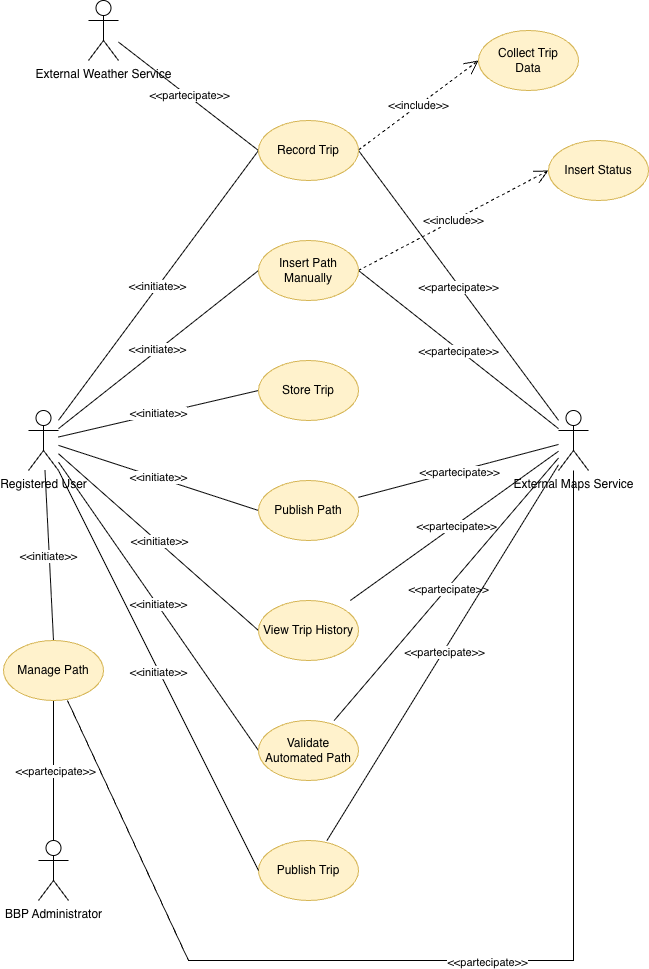

The diagram above was exported from draw.io. Its source (the exported page's mxGraphModel, read from the mxfile embedded in the PNG):
<mxGraphModel dx="2066" dy="1184" grid="1" gridSize="10" guides="1" tooltips="1" connect="1" arrows="1" fold="1" page="1" pageScale="1" pageWidth="827" pageHeight="1169" background="none" math="0" shadow="0">
  <root>
    <mxCell id="0" />
    <mxCell id="1" parent="0" />
    <mxCell id="YHdtPHhsMhMn0dxmn_pw-8" parent="1" style="shape=umlActor;verticalLabelPosition=bottom;verticalAlign=top;html=1;outlineConnect=0;" value="Registered User&lt;div&gt;&lt;br&gt;&lt;/div&gt;" vertex="1">
      <mxGeometry height="60" width="30" x="120" y="450" as="geometry" />
    </mxCell>
    <mxCell id="YHdtPHhsMhMn0dxmn_pw-15" parent="1" style="strokeWidth=1;html=1;shape=mxgraph.flowchart.start_1;whiteSpace=wrap;fillColor=light-dark(#fff2cc, #281d00);strokeColor=light-dark(#d6b656, #6d5100);" value="Publish Trip" vertex="1">
      <mxGeometry height="60" width="100" x="350" y="880" as="geometry" />
    </mxCell>
    <mxCell id="YHdtPHhsMhMn0dxmn_pw-17" parent="1" style="shape=umlActor;verticalLabelPosition=bottom;verticalAlign=top;html=1;" value="BBP Administrator" vertex="1">
      <mxGeometry height="60" width="30" x="130" y="880" as="geometry" />
    </mxCell>
    <mxCell id="YHdtPHhsMhMn0dxmn_pw-18" parent="1" style="shape=umlActor;verticalLabelPosition=bottom;verticalAlign=top;html=1;" value="External Weather Service" vertex="1">
      <mxGeometry height="60" width="30" x="180" y="40" as="geometry" />
    </mxCell>
    <mxCell id="YHdtPHhsMhMn0dxmn_pw-19" parent="1" style="shape=umlActor;verticalLabelPosition=bottom;verticalAlign=top;html=1;" value="External Maps Service" vertex="1">
      <mxGeometry height="60" width="30" x="650" y="450" as="geometry" />
    </mxCell>
    <mxCell id="YHdtPHhsMhMn0dxmn_pw-32" edge="1" parent="1" style="endArrow=open;endSize=12;dashed=1;html=1;rounded=0;entryX=0.5;entryY=1;entryDx=0;entryDy=0;entryPerimeter=0;" value="&amp;lt;&amp;lt;include&amp;gt;&amp;gt;">
      <mxGeometry relative="1" width="160" as="geometry">
        <mxPoint x="450" y="189.5" as="sourcePoint" />
        <mxPoint x="570" y="100" as="targetPoint" />
      </mxGeometry>
    </mxCell>
    <mxCell id="YHdtPHhsMhMn0dxmn_pw-33" edge="1" parent="1" style="endArrow=open;endSize=12;dashed=1;html=1;rounded=0;entryX=0;entryY=0.5;entryDx=0;entryDy=0;entryPerimeter=0;exitX=1;exitY=0.5;exitDx=0;exitDy=0;exitPerimeter=0;" target="YHdtPHhsMhMn0dxmn_pw-124" value="&amp;lt;&amp;lt;include&amp;gt;&amp;gt;">
      <mxGeometry relative="1" width="160" as="geometry">
        <mxPoint x="450" y="310" as="sourcePoint" />
        <mxPoint x="595" y="410" as="targetPoint" />
      </mxGeometry>
    </mxCell>
    <mxCell id="YHdtPHhsMhMn0dxmn_pw-37" edge="1" parent="1" style="endArrow=none;html=1;rounded=0;exitX=0;exitY=0.5;exitDx=0;exitDy=0;exitPerimeter=0;" target="YHdtPHhsMhMn0dxmn_pw-18" value="">
      <mxGeometry height="50" relative="1" width="50" as="geometry">
        <mxPoint x="350" y="190" as="sourcePoint" />
        <mxPoint x="230" y="100" as="targetPoint" />
      </mxGeometry>
    </mxCell>
    <mxCell id="YHdtPHhsMhMn0dxmn_pw-38" connectable="0" parent="YHdtPHhsMhMn0dxmn_pw-37" style="edgeLabel;html=1;align=center;verticalAlign=middle;resizable=0;points=[];" value="&amp;lt;&amp;lt;partecipate&amp;gt;&amp;gt;" vertex="1">
      <mxGeometry relative="1" x="0.0065" y="-1" as="geometry">
        <mxPoint as="offset" />
      </mxGeometry>
    </mxCell>
    <mxCell id="YHdtPHhsMhMn0dxmn_pw-39" edge="1" parent="1" style="endArrow=none;html=1;rounded=0;exitX=1;exitY=0.5;exitDx=0;exitDy=0;exitPerimeter=0;" target="YHdtPHhsMhMn0dxmn_pw-19" value="">
      <mxGeometry height="50" relative="1" width="50" as="geometry">
        <mxPoint x="450" y="190" as="sourcePoint" />
        <mxPoint x="310" y="160" as="targetPoint" />
      </mxGeometry>
    </mxCell>
    <mxCell id="YHdtPHhsMhMn0dxmn_pw-40" connectable="0" parent="YHdtPHhsMhMn0dxmn_pw-39" style="edgeLabel;html=1;align=center;verticalAlign=middle;resizable=0;points=[];" value="&amp;lt;&amp;lt;partecipate&amp;gt;&amp;gt;" vertex="1">
      <mxGeometry relative="1" x="0.0065" y="-1" as="geometry">
        <mxPoint as="offset" />
      </mxGeometry>
    </mxCell>
    <mxCell id="YHdtPHhsMhMn0dxmn_pw-41" edge="1" parent="1" style="endArrow=none;html=1;rounded=0;exitX=1;exitY=0.5;exitDx=0;exitDy=0;exitPerimeter=0;" target="YHdtPHhsMhMn0dxmn_pw-19" value="">
      <mxGeometry height="50" relative="1" width="50" as="geometry">
        <mxPoint x="450" y="310" as="sourcePoint" />
        <mxPoint x="510" y="260" as="targetPoint" />
      </mxGeometry>
    </mxCell>
    <mxCell id="YHdtPHhsMhMn0dxmn_pw-42" connectable="0" parent="YHdtPHhsMhMn0dxmn_pw-41" style="edgeLabel;html=1;align=center;verticalAlign=middle;resizable=0;points=[];" value="&amp;lt;&amp;lt;partecipate&amp;gt;&amp;gt;" vertex="1">
      <mxGeometry relative="1" x="0.0065" y="-1" as="geometry">
        <mxPoint as="offset" />
      </mxGeometry>
    </mxCell>
    <mxCell id="YHdtPHhsMhMn0dxmn_pw-43" edge="1" parent="1" source="YHdtPHhsMhMn0dxmn_pw-17" style="endArrow=none;html=1;rounded=0;entryX=0.5;entryY=1;entryDx=0;entryDy=0;entryPerimeter=0;" value="">
      <mxGeometry height="50" relative="1" width="50" as="geometry">
        <mxPoint x="150" y="870" as="sourcePoint" />
        <mxPoint x="145" y="740" as="targetPoint" />
      </mxGeometry>
    </mxCell>
    <mxCell id="YHdtPHhsMhMn0dxmn_pw-44" connectable="0" parent="YHdtPHhsMhMn0dxmn_pw-43" style="edgeLabel;html=1;align=center;verticalAlign=middle;resizable=0;points=[];" value="&amp;lt;&amp;lt;partecipate&amp;gt;&amp;gt;" vertex="1">
      <mxGeometry relative="1" x="0.0065" y="-1" as="geometry">
        <mxPoint as="offset" />
      </mxGeometry>
    </mxCell>
    <mxCell id="YHdtPHhsMhMn0dxmn_pw-45" edge="1" parent="1" style="endArrow=none;html=1;rounded=0;exitX=0;exitY=0.5;exitDx=0;exitDy=0;exitPerimeter=0;" target="YHdtPHhsMhMn0dxmn_pw-8" value="">
      <mxGeometry height="50" relative="1" width="50" as="geometry">
        <mxPoint x="350" y="190" as="sourcePoint" />
        <mxPoint x="150" y="450" as="targetPoint" />
      </mxGeometry>
    </mxCell>
    <mxCell id="YHdtPHhsMhMn0dxmn_pw-46" connectable="0" parent="YHdtPHhsMhMn0dxmn_pw-45" style="edgeLabel;html=1;align=center;verticalAlign=middle;resizable=0;points=[];" value="&amp;lt;&amp;lt;initiate&amp;gt;&amp;gt;" vertex="1">
      <mxGeometry relative="1" x="0.0065" y="-1" as="geometry">
        <mxPoint as="offset" />
      </mxGeometry>
    </mxCell>
    <mxCell id="YHdtPHhsMhMn0dxmn_pw-47" edge="1" parent="1" style="endArrow=none;html=1;rounded=0;exitX=0;exitY=0.5;exitDx=0;exitDy=0;exitPerimeter=0;" target="YHdtPHhsMhMn0dxmn_pw-8" value="">
      <mxGeometry height="50" relative="1" width="50" as="geometry">
        <mxPoint x="350" y="310" as="sourcePoint" />
        <mxPoint x="160" y="450" as="targetPoint" />
      </mxGeometry>
    </mxCell>
    <mxCell id="YHdtPHhsMhMn0dxmn_pw-48" connectable="0" parent="YHdtPHhsMhMn0dxmn_pw-47" style="edgeLabel;html=1;align=center;verticalAlign=middle;resizable=0;points=[];" value="&amp;lt;&amp;lt;initiate&amp;gt;&amp;gt;" vertex="1">
      <mxGeometry relative="1" x="0.0065" y="-1" as="geometry">
        <mxPoint as="offset" />
      </mxGeometry>
    </mxCell>
    <mxCell id="YHdtPHhsMhMn0dxmn_pw-49" edge="1" parent="1" style="endArrow=none;html=1;rounded=0;exitX=0;exitY=0.5;exitDx=0;exitDy=0;exitPerimeter=0;" target="YHdtPHhsMhMn0dxmn_pw-8" value="">
      <mxGeometry height="50" relative="1" width="50" as="geometry">
        <mxPoint x="350" y="430" as="sourcePoint" />
        <mxPoint x="160" y="460" as="targetPoint" />
      </mxGeometry>
    </mxCell>
    <mxCell id="YHdtPHhsMhMn0dxmn_pw-50" connectable="0" parent="YHdtPHhsMhMn0dxmn_pw-49" style="edgeLabel;html=1;align=center;verticalAlign=middle;resizable=0;points=[];" value="&amp;lt;&amp;lt;initiate&amp;gt;&amp;gt;" vertex="1">
      <mxGeometry relative="1" x="0.0065" y="-1" as="geometry">
        <mxPoint as="offset" />
      </mxGeometry>
    </mxCell>
    <mxCell id="YHdtPHhsMhMn0dxmn_pw-51" edge="1" parent="1" style="endArrow=none;html=1;rounded=0;exitX=0;exitY=0.5;exitDx=0;exitDy=0;exitPerimeter=0;" target="YHdtPHhsMhMn0dxmn_pw-8" value="">
      <mxGeometry height="50" relative="1" width="50" as="geometry">
        <mxPoint x="350" y="550" as="sourcePoint" />
        <mxPoint x="290" y="876" as="targetPoint" />
      </mxGeometry>
    </mxCell>
    <mxCell id="YHdtPHhsMhMn0dxmn_pw-52" connectable="0" parent="YHdtPHhsMhMn0dxmn_pw-51" style="edgeLabel;html=1;align=center;verticalAlign=middle;resizable=0;points=[];" value="&amp;lt;&amp;lt;initiate&amp;gt;&amp;gt;" vertex="1">
      <mxGeometry relative="1" x="0.0065" y="-1" as="geometry">
        <mxPoint as="offset" />
      </mxGeometry>
    </mxCell>
    <mxCell id="YHdtPHhsMhMn0dxmn_pw-53" edge="1" parent="1" style="endArrow=none;html=1;rounded=0;exitX=0;exitY=0.5;exitDx=0;exitDy=0;exitPerimeter=0;" target="YHdtPHhsMhMn0dxmn_pw-8" value="">
      <mxGeometry height="50" relative="1" width="50" as="geometry">
        <mxPoint x="350" y="670" as="sourcePoint" />
        <mxPoint x="280" y="946" as="targetPoint" />
      </mxGeometry>
    </mxCell>
    <mxCell id="YHdtPHhsMhMn0dxmn_pw-54" connectable="0" parent="YHdtPHhsMhMn0dxmn_pw-53" style="edgeLabel;html=1;align=center;verticalAlign=middle;resizable=0;points=[];" value="&amp;lt;&amp;lt;initiate&amp;gt;&amp;gt;" vertex="1">
      <mxGeometry relative="1" x="0.0065" y="-1" as="geometry">
        <mxPoint as="offset" />
      </mxGeometry>
    </mxCell>
    <mxCell id="YHdtPHhsMhMn0dxmn_pw-55" edge="1" parent="1" source="YHdtPHhsMhMn0dxmn_pw-118" style="endArrow=none;html=1;rounded=0;exitX=0;exitY=0.5;exitDx=0;exitDy=0;exitPerimeter=0;" target="YHdtPHhsMhMn0dxmn_pw-8" value="">
      <mxGeometry height="50" relative="1" width="50" as="geometry">
        <mxPoint x="350" y="790" as="sourcePoint" />
        <mxPoint x="270" y="866" as="targetPoint" />
      </mxGeometry>
    </mxCell>
    <mxCell id="YHdtPHhsMhMn0dxmn_pw-56" connectable="0" parent="YHdtPHhsMhMn0dxmn_pw-55" style="edgeLabel;html=1;align=center;verticalAlign=middle;resizable=0;points=[];" value="&amp;lt;&amp;lt;initiate&amp;gt;&amp;gt;" vertex="1">
      <mxGeometry relative="1" x="0.0065" y="-1" as="geometry">
        <mxPoint as="offset" />
      </mxGeometry>
    </mxCell>
    <mxCell id="YHdtPHhsMhMn0dxmn_pw-57" edge="1" parent="1" source="YHdtPHhsMhMn0dxmn_pw-8" style="endArrow=none;html=1;rounded=0;entryX=0;entryY=0.5;entryDx=0;entryDy=0;entryPerimeter=0;" target="YHdtPHhsMhMn0dxmn_pw-15" value="">
      <mxGeometry height="50" relative="1" width="50" as="geometry">
        <mxPoint x="467" y="790" as="sourcePoint" />
        <mxPoint x="260" y="1056" as="targetPoint" />
      </mxGeometry>
    </mxCell>
    <mxCell id="YHdtPHhsMhMn0dxmn_pw-58" connectable="0" parent="YHdtPHhsMhMn0dxmn_pw-57" style="edgeLabel;html=1;align=center;verticalAlign=middle;resizable=0;points=[];" value="&amp;lt;&amp;lt;initiate&amp;gt;&amp;gt;" vertex="1">
      <mxGeometry relative="1" x="0.0065" y="-1" as="geometry">
        <mxPoint as="offset" />
      </mxGeometry>
    </mxCell>
    <mxCell id="YHdtPHhsMhMn0dxmn_pw-59" edge="1" parent="1" source="YHdtPHhsMhMn0dxmn_pw-8" style="endArrow=none;html=1;rounded=0;entryX=0.5;entryY=0;entryDx=0;entryDy=0;entryPerimeter=0;" value="">
      <mxGeometry height="50" relative="1" width="50" as="geometry">
        <mxPoint x="150" y="570" as="sourcePoint" />
        <mxPoint x="145" y="680" as="targetPoint" />
      </mxGeometry>
    </mxCell>
    <mxCell id="YHdtPHhsMhMn0dxmn_pw-60" connectable="0" parent="YHdtPHhsMhMn0dxmn_pw-59" style="edgeLabel;html=1;align=center;verticalAlign=middle;resizable=0;points=[];" value="&amp;lt;&amp;lt;initiate&amp;gt;&amp;gt;" vertex="1">
      <mxGeometry relative="1" x="0.0065" y="-1" as="geometry">
        <mxPoint as="offset" />
      </mxGeometry>
    </mxCell>
    <mxCell id="YHdtPHhsMhMn0dxmn_pw-118" parent="1" style="strokeWidth=1;html=1;shape=mxgraph.flowchart.start_1;whiteSpace=wrap;fillColor=light-dark(#fff2cc, #281d00);strokeColor=light-dark(#d6b656, #6d5100);" value="Validate Automated Path" vertex="1">
      <mxGeometry height="60" width="100" x="350" y="760" as="geometry" />
    </mxCell>
    <mxCell id="YHdtPHhsMhMn0dxmn_pw-119" parent="1" style="strokeWidth=1;html=1;shape=mxgraph.flowchart.start_1;whiteSpace=wrap;fillColor=light-dark(#fff2cc, #281d00);strokeColor=light-dark(#d6b656, #6d5100);" value="View Trip History" vertex="1">
      <mxGeometry height="60" width="100" x="350" y="640" as="geometry" />
    </mxCell>
    <mxCell id="YHdtPHhsMhMn0dxmn_pw-120" parent="1" style="strokeWidth=1;html=1;shape=mxgraph.flowchart.start_1;whiteSpace=wrap;fillColor=light-dark(#fff2cc, #281d00);strokeColor=light-dark(#d6b656, #6d5100);" value="Publish Path" vertex="1">
      <mxGeometry height="60" width="100" x="350" y="520" as="geometry" />
    </mxCell>
    <mxCell id="YHdtPHhsMhMn0dxmn_pw-121" parent="1" style="strokeWidth=1;html=1;shape=mxgraph.flowchart.start_1;whiteSpace=wrap;fillColor=light-dark(#fff2cc, #281d00);strokeColor=light-dark(#d6b656, #6d5100);" value="Store Trip" vertex="1">
      <mxGeometry height="60" width="100" x="350" y="400" as="geometry" />
    </mxCell>
    <mxCell id="YHdtPHhsMhMn0dxmn_pw-122" parent="1" style="strokeWidth=1;html=1;shape=mxgraph.flowchart.start_1;whiteSpace=wrap;fillColor=light-dark(#fff2cc, #281d00);strokeColor=light-dark(#d6b656, #6d5100);" value="Insert Path Manually" vertex="1">
      <mxGeometry height="60" width="100" x="350" y="280" as="geometry" />
    </mxCell>
    <mxCell id="YHdtPHhsMhMn0dxmn_pw-123" parent="1" style="strokeWidth=1;html=1;shape=mxgraph.flowchart.start_1;whiteSpace=wrap;fillColor=light-dark(#fff2cc, #281d00);strokeColor=light-dark(#d6b656, #6d5100);" value="Record Trip" vertex="1">
      <mxGeometry height="60" width="100" x="350" y="160" as="geometry" />
    </mxCell>
    <mxCell id="YHdtPHhsMhMn0dxmn_pw-124" parent="1" style="strokeWidth=1;html=1;shape=mxgraph.flowchart.start_1;whiteSpace=wrap;fillColor=light-dark(#fff2cc, #281d00);strokeColor=light-dark(#d6b656, #6d5100);" value="Insert Status" vertex="1">
      <mxGeometry height="60" width="100" x="640" y="180" as="geometry" />
    </mxCell>
    <mxCell id="YHdtPHhsMhMn0dxmn_pw-125" parent="1" style="strokeWidth=1;html=1;shape=mxgraph.flowchart.start_1;whiteSpace=wrap;fillColor=light-dark(#fff2cc, #281d00);strokeColor=light-dark(#d6b656, #6d5100);" value="Collect Trip&lt;div&gt;Data&lt;/div&gt;" vertex="1">
      <mxGeometry height="60" width="100" x="570" y="70" as="geometry" />
    </mxCell>
    <mxCell id="YHdtPHhsMhMn0dxmn_pw-126" parent="1" style="strokeWidth=1;html=1;shape=mxgraph.flowchart.start_1;whiteSpace=wrap;fillColor=light-dark(#fff2cc, #281d00);strokeColor=light-dark(#d6b656, #6d5100);" value="Manage Path" vertex="1">
      <mxGeometry height="60" width="100" x="95" y="680" as="geometry" />
    </mxCell>
    <mxCell id="YHdtPHhsMhMn0dxmn_pw-129" edge="1" parent="1" source="YHdtPHhsMhMn0dxmn_pw-120" style="endArrow=none;html=1;rounded=0;" target="YHdtPHhsMhMn0dxmn_pw-19" value="">
      <mxGeometry height="50" relative="1" width="50" as="geometry">
        <mxPoint x="450" y="550" as="sourcePoint" />
        <mxPoint x="630" y="772" as="targetPoint" />
      </mxGeometry>
    </mxCell>
    <mxCell id="YHdtPHhsMhMn0dxmn_pw-130" connectable="0" parent="YHdtPHhsMhMn0dxmn_pw-129" style="edgeLabel;html=1;align=center;verticalAlign=middle;resizable=0;points=[];" value="&amp;lt;&amp;lt;partecipate&amp;gt;&amp;gt;" vertex="1">
      <mxGeometry relative="1" x="0.0065" y="-1" as="geometry">
        <mxPoint as="offset" />
      </mxGeometry>
    </mxCell>
    <mxCell id="YHdtPHhsMhMn0dxmn_pw-131" edge="1" parent="1" source="YHdtPHhsMhMn0dxmn_pw-119" style="endArrow=none;html=1;rounded=0;" target="YHdtPHhsMhMn0dxmn_pw-19" value="">
      <mxGeometry height="50" relative="1" width="50" as="geometry">
        <mxPoint x="460" y="658" as="sourcePoint" />
        <mxPoint x="640" y="880" as="targetPoint" />
      </mxGeometry>
    </mxCell>
    <mxCell id="YHdtPHhsMhMn0dxmn_pw-132" connectable="0" parent="YHdtPHhsMhMn0dxmn_pw-131" style="edgeLabel;html=1;align=center;verticalAlign=middle;resizable=0;points=[];" value="&amp;lt;&amp;lt;partecipate&amp;gt;&amp;gt;" vertex="1">
      <mxGeometry relative="1" x="0.0065" y="-1" as="geometry">
        <mxPoint as="offset" />
      </mxGeometry>
    </mxCell>
    <mxCell id="YHdtPHhsMhMn0dxmn_pw-133" edge="1" parent="1" source="YHdtPHhsMhMn0dxmn_pw-118" style="endArrow=none;html=1;rounded=0;" target="YHdtPHhsMhMn0dxmn_pw-19" value="">
      <mxGeometry height="50" relative="1" width="50" as="geometry">
        <mxPoint x="460" y="780" as="sourcePoint" />
        <mxPoint x="640" y="1002" as="targetPoint" />
      </mxGeometry>
    </mxCell>
    <mxCell id="YHdtPHhsMhMn0dxmn_pw-134" connectable="0" parent="YHdtPHhsMhMn0dxmn_pw-133" style="edgeLabel;html=1;align=center;verticalAlign=middle;resizable=0;points=[];" value="&amp;lt;&amp;lt;partecipate&amp;gt;&amp;gt;" vertex="1">
      <mxGeometry relative="1" x="0.0065" y="-1" as="geometry">
        <mxPoint as="offset" />
      </mxGeometry>
    </mxCell>
    <mxCell id="YHdtPHhsMhMn0dxmn_pw-135" edge="1" parent="1" source="YHdtPHhsMhMn0dxmn_pw-15" style="endArrow=none;html=1;rounded=0;" target="YHdtPHhsMhMn0dxmn_pw-19" value="">
      <mxGeometry height="50" relative="1" width="50" as="geometry">
        <mxPoint x="490" y="890" as="sourcePoint" />
        <mxPoint x="670" y="1112" as="targetPoint" />
      </mxGeometry>
    </mxCell>
    <mxCell id="YHdtPHhsMhMn0dxmn_pw-136" connectable="0" parent="YHdtPHhsMhMn0dxmn_pw-135" style="edgeLabel;html=1;align=center;verticalAlign=middle;resizable=0;points=[];" value="&amp;lt;&amp;lt;partecipate&amp;gt;&amp;gt;" vertex="1">
      <mxGeometry relative="1" x="0.0065" y="-1" as="geometry">
        <mxPoint as="offset" />
      </mxGeometry>
    </mxCell>
    <mxCell id="YHdtPHhsMhMn0dxmn_pw-137" edge="1" parent="1" source="YHdtPHhsMhMn0dxmn_pw-126" style="endArrow=none;html=1;rounded=0;" target="YHdtPHhsMhMn0dxmn_pw-19" value="">
      <mxGeometry height="50" relative="1" width="50" as="geometry">
        <Array as="points">
          <mxPoint x="280" y="1000" />
          <mxPoint x="665" y="1000" />
        </Array>
        <mxPoint x="180" y="760" as="sourcePoint" />
        <mxPoint x="360" y="982" as="targetPoint" />
      </mxGeometry>
    </mxCell>
    <mxCell id="YHdtPHhsMhMn0dxmn_pw-138" connectable="0" parent="YHdtPHhsMhMn0dxmn_pw-137" style="edgeLabel;html=1;align=center;verticalAlign=middle;resizable=0;points=[];" value="&amp;lt;&amp;lt;partecipate&amp;gt;&amp;gt;" vertex="1">
      <mxGeometry relative="1" x="0.0065" y="-1" as="geometry">
        <mxPoint as="offset" />
      </mxGeometry>
    </mxCell>
  </root>
</mxGraphModel>